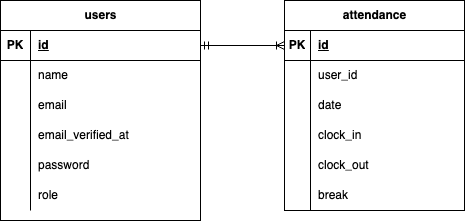

The diagram above was exported from draw.io. Its source (the exported page's mxGraphModel, read from the mxfile embedded in the PNG):
<mxGraphModel dx="556" dy="286" grid="1" gridSize="10" guides="1" tooltips="1" connect="1" arrows="1" fold="1" page="1" pageScale="1" pageWidth="827" pageHeight="1169" math="0" shadow="0">
  <root>
    <mxCell id="0" />
    <mxCell id="1" parent="0" />
    <mxCell id="2" value="users" style="shape=table;startSize=30;container=1;collapsible=1;childLayout=tableLayout;fixedRows=1;rowLines=0;fontStyle=1;align=center;resizeLast=1;html=1;" vertex="1" parent="1">
      <mxGeometry x="40" y="40" width="200" height="220" as="geometry" />
    </mxCell>
    <mxCell id="3" value="" style="shape=tableRow;horizontal=0;startSize=0;swimlaneHead=0;swimlaneBody=0;fillColor=none;collapsible=0;dropTarget=0;points=[[0,0.5],[1,0.5]];portConstraint=eastwest;top=0;left=0;right=0;bottom=1;" vertex="1" parent="2">
      <mxGeometry y="30" width="200" height="30" as="geometry" />
    </mxCell>
    <mxCell id="4" value="PK" style="shape=partialRectangle;connectable=0;fillColor=none;top=0;left=0;bottom=0;right=0;fontStyle=1;overflow=hidden;whiteSpace=wrap;html=1;" vertex="1" parent="3">
      <mxGeometry width="30" height="30" as="geometry">
        <mxRectangle width="30" height="30" as="alternateBounds" />
      </mxGeometry>
    </mxCell>
    <mxCell id="5" value="id&lt;span style=&quot;white-space: pre;&quot;&gt;&#09;&lt;/span&gt;" style="shape=partialRectangle;connectable=0;fillColor=none;top=0;left=0;bottom=0;right=0;align=left;spacingLeft=6;fontStyle=5;overflow=hidden;whiteSpace=wrap;html=1;" vertex="1" parent="3">
      <mxGeometry x="30" width="170" height="30" as="geometry">
        <mxRectangle width="170" height="30" as="alternateBounds" />
      </mxGeometry>
    </mxCell>
    <mxCell id="6" value="" style="shape=tableRow;horizontal=0;startSize=0;swimlaneHead=0;swimlaneBody=0;fillColor=none;collapsible=0;dropTarget=0;points=[[0,0.5],[1,0.5]];portConstraint=eastwest;top=0;left=0;right=0;bottom=0;" vertex="1" parent="2">
      <mxGeometry y="60" width="200" height="30" as="geometry" />
    </mxCell>
    <mxCell id="7" value="" style="shape=partialRectangle;connectable=0;fillColor=none;top=0;left=0;bottom=0;right=0;editable=1;overflow=hidden;whiteSpace=wrap;html=1;" vertex="1" parent="6">
      <mxGeometry width="30" height="30" as="geometry">
        <mxRectangle width="30" height="30" as="alternateBounds" />
      </mxGeometry>
    </mxCell>
    <mxCell id="8" value="name" style="shape=partialRectangle;connectable=0;fillColor=none;top=0;left=0;bottom=0;right=0;align=left;spacingLeft=6;overflow=hidden;whiteSpace=wrap;html=1;" vertex="1" parent="6">
      <mxGeometry x="30" width="170" height="30" as="geometry">
        <mxRectangle width="170" height="30" as="alternateBounds" />
      </mxGeometry>
    </mxCell>
    <mxCell id="9" value="" style="shape=tableRow;horizontal=0;startSize=0;swimlaneHead=0;swimlaneBody=0;fillColor=none;collapsible=0;dropTarget=0;points=[[0,0.5],[1,0.5]];portConstraint=eastwest;top=0;left=0;right=0;bottom=0;" vertex="1" parent="2">
      <mxGeometry y="90" width="200" height="30" as="geometry" />
    </mxCell>
    <mxCell id="10" value="" style="shape=partialRectangle;connectable=0;fillColor=none;top=0;left=0;bottom=0;right=0;editable=1;overflow=hidden;whiteSpace=wrap;html=1;" vertex="1" parent="9">
      <mxGeometry width="30" height="30" as="geometry">
        <mxRectangle width="30" height="30" as="alternateBounds" />
      </mxGeometry>
    </mxCell>
    <mxCell id="11" value="email" style="shape=partialRectangle;connectable=0;fillColor=none;top=0;left=0;bottom=0;right=0;align=left;spacingLeft=6;overflow=hidden;whiteSpace=wrap;html=1;" vertex="1" parent="9">
      <mxGeometry x="30" width="170" height="30" as="geometry">
        <mxRectangle width="170" height="30" as="alternateBounds" />
      </mxGeometry>
    </mxCell>
    <mxCell id="12" value="" style="shape=tableRow;horizontal=0;startSize=0;swimlaneHead=0;swimlaneBody=0;fillColor=none;collapsible=0;dropTarget=0;points=[[0,0.5],[1,0.5]];portConstraint=eastwest;top=0;left=0;right=0;bottom=0;" vertex="1" parent="2">
      <mxGeometry y="120" width="200" height="30" as="geometry" />
    </mxCell>
    <mxCell id="13" value="" style="shape=partialRectangle;connectable=0;fillColor=none;top=0;left=0;bottom=0;right=0;editable=1;overflow=hidden;whiteSpace=wrap;html=1;" vertex="1" parent="12">
      <mxGeometry width="30" height="30" as="geometry">
        <mxRectangle width="30" height="30" as="alternateBounds" />
      </mxGeometry>
    </mxCell>
    <mxCell id="14" value="email_verified_at" style="shape=partialRectangle;connectable=0;fillColor=none;top=0;left=0;bottom=0;right=0;align=left;spacingLeft=6;overflow=hidden;whiteSpace=wrap;html=1;" vertex="1" parent="12">
      <mxGeometry x="30" width="170" height="30" as="geometry">
        <mxRectangle width="170" height="30" as="alternateBounds" />
      </mxGeometry>
    </mxCell>
    <mxCell id="15" style="shape=tableRow;horizontal=0;startSize=0;swimlaneHead=0;swimlaneBody=0;fillColor=none;collapsible=0;dropTarget=0;points=[[0,0.5],[1,0.5]];portConstraint=eastwest;top=0;left=0;right=0;bottom=0;" vertex="1" parent="2">
      <mxGeometry y="150" width="200" height="30" as="geometry" />
    </mxCell>
    <mxCell id="16" style="shape=partialRectangle;connectable=0;fillColor=none;top=0;left=0;bottom=0;right=0;editable=1;overflow=hidden;whiteSpace=wrap;html=1;" vertex="1" parent="15">
      <mxGeometry width="30" height="30" as="geometry">
        <mxRectangle width="30" height="30" as="alternateBounds" />
      </mxGeometry>
    </mxCell>
    <mxCell id="17" value="password" style="shape=partialRectangle;connectable=0;fillColor=none;top=0;left=0;bottom=0;right=0;align=left;spacingLeft=6;overflow=hidden;whiteSpace=wrap;html=1;" vertex="1" parent="15">
      <mxGeometry x="30" width="170" height="30" as="geometry">
        <mxRectangle width="170" height="30" as="alternateBounds" />
      </mxGeometry>
    </mxCell>
    <mxCell id="18" style="shape=tableRow;horizontal=0;startSize=0;swimlaneHead=0;swimlaneBody=0;fillColor=none;collapsible=0;dropTarget=0;points=[[0,0.5],[1,0.5]];portConstraint=eastwest;top=0;left=0;right=0;bottom=0;" vertex="1" parent="2">
      <mxGeometry y="180" width="200" height="30" as="geometry" />
    </mxCell>
    <mxCell id="19" style="shape=partialRectangle;connectable=0;fillColor=none;top=0;left=0;bottom=0;right=0;editable=1;overflow=hidden;whiteSpace=wrap;html=1;" vertex="1" parent="18">
      <mxGeometry width="30" height="30" as="geometry">
        <mxRectangle width="30" height="30" as="alternateBounds" />
      </mxGeometry>
    </mxCell>
    <mxCell id="20" value="role" style="shape=partialRectangle;connectable=0;fillColor=none;top=0;left=0;bottom=0;right=0;align=left;spacingLeft=6;overflow=hidden;whiteSpace=wrap;html=1;" vertex="1" parent="18">
      <mxGeometry x="30" width="170" height="30" as="geometry">
        <mxRectangle width="170" height="30" as="alternateBounds" />
      </mxGeometry>
    </mxCell>
    <mxCell id="24" value="attendance" style="shape=table;startSize=30;container=1;collapsible=1;childLayout=tableLayout;fixedRows=1;rowLines=0;fontStyle=1;align=center;resizeLast=1;html=1;" vertex="1" parent="1">
      <mxGeometry x="324" y="40" width="180" height="210" as="geometry" />
    </mxCell>
    <mxCell id="25" value="" style="shape=tableRow;horizontal=0;startSize=0;swimlaneHead=0;swimlaneBody=0;fillColor=none;collapsible=0;dropTarget=0;points=[[0,0.5],[1,0.5]];portConstraint=eastwest;top=0;left=0;right=0;bottom=1;" vertex="1" parent="24">
      <mxGeometry y="30" width="180" height="30" as="geometry" />
    </mxCell>
    <mxCell id="26" value="PK" style="shape=partialRectangle;connectable=0;fillColor=none;top=0;left=0;bottom=0;right=0;fontStyle=1;overflow=hidden;whiteSpace=wrap;html=1;" vertex="1" parent="25">
      <mxGeometry width="26" height="30" as="geometry">
        <mxRectangle width="26" height="30" as="alternateBounds" />
      </mxGeometry>
    </mxCell>
    <mxCell id="27" value="id" style="shape=partialRectangle;connectable=0;fillColor=none;top=0;left=0;bottom=0;right=0;align=left;spacingLeft=6;fontStyle=5;overflow=hidden;whiteSpace=wrap;html=1;" vertex="1" parent="25">
      <mxGeometry x="26" width="154" height="30" as="geometry">
        <mxRectangle width="154" height="30" as="alternateBounds" />
      </mxGeometry>
    </mxCell>
    <mxCell id="28" value="" style="shape=tableRow;horizontal=0;startSize=0;swimlaneHead=0;swimlaneBody=0;fillColor=none;collapsible=0;dropTarget=0;points=[[0,0.5],[1,0.5]];portConstraint=eastwest;top=0;left=0;right=0;bottom=0;" vertex="1" parent="24">
      <mxGeometry y="60" width="180" height="30" as="geometry" />
    </mxCell>
    <mxCell id="29" value="" style="shape=partialRectangle;connectable=0;fillColor=none;top=0;left=0;bottom=0;right=0;editable=1;overflow=hidden;whiteSpace=wrap;html=1;" vertex="1" parent="28">
      <mxGeometry width="26" height="30" as="geometry">
        <mxRectangle width="26" height="30" as="alternateBounds" />
      </mxGeometry>
    </mxCell>
    <mxCell id="30" value="user_id" style="shape=partialRectangle;connectable=0;fillColor=none;top=0;left=0;bottom=0;right=0;align=left;spacingLeft=6;overflow=hidden;whiteSpace=wrap;html=1;" vertex="1" parent="28">
      <mxGeometry x="26" width="154" height="30" as="geometry">
        <mxRectangle width="154" height="30" as="alternateBounds" />
      </mxGeometry>
    </mxCell>
    <mxCell id="31" value="" style="shape=tableRow;horizontal=0;startSize=0;swimlaneHead=0;swimlaneBody=0;fillColor=none;collapsible=0;dropTarget=0;points=[[0,0.5],[1,0.5]];portConstraint=eastwest;top=0;left=0;right=0;bottom=0;" vertex="1" parent="24">
      <mxGeometry y="90" width="180" height="30" as="geometry" />
    </mxCell>
    <mxCell id="32" value="" style="shape=partialRectangle;connectable=0;fillColor=none;top=0;left=0;bottom=0;right=0;editable=1;overflow=hidden;whiteSpace=wrap;html=1;" vertex="1" parent="31">
      <mxGeometry width="26" height="30" as="geometry">
        <mxRectangle width="26" height="30" as="alternateBounds" />
      </mxGeometry>
    </mxCell>
    <mxCell id="33" value="date" style="shape=partialRectangle;connectable=0;fillColor=none;top=0;left=0;bottom=0;right=0;align=left;spacingLeft=6;overflow=hidden;whiteSpace=wrap;html=1;" vertex="1" parent="31">
      <mxGeometry x="26" width="154" height="30" as="geometry">
        <mxRectangle width="154" height="30" as="alternateBounds" />
      </mxGeometry>
    </mxCell>
    <mxCell id="34" value="" style="shape=tableRow;horizontal=0;startSize=0;swimlaneHead=0;swimlaneBody=0;fillColor=none;collapsible=0;dropTarget=0;points=[[0,0.5],[1,0.5]];portConstraint=eastwest;top=0;left=0;right=0;bottom=0;" vertex="1" parent="24">
      <mxGeometry y="120" width="180" height="30" as="geometry" />
    </mxCell>
    <mxCell id="35" value="" style="shape=partialRectangle;connectable=0;fillColor=none;top=0;left=0;bottom=0;right=0;editable=1;overflow=hidden;whiteSpace=wrap;html=1;" vertex="1" parent="34">
      <mxGeometry width="26" height="30" as="geometry">
        <mxRectangle width="26" height="30" as="alternateBounds" />
      </mxGeometry>
    </mxCell>
    <mxCell id="36" value="clock_in" style="shape=partialRectangle;connectable=0;fillColor=none;top=0;left=0;bottom=0;right=0;align=left;spacingLeft=6;overflow=hidden;whiteSpace=wrap;html=1;" vertex="1" parent="34">
      <mxGeometry x="26" width="154" height="30" as="geometry">
        <mxRectangle width="154" height="30" as="alternateBounds" />
      </mxGeometry>
    </mxCell>
    <mxCell id="37" style="shape=tableRow;horizontal=0;startSize=0;swimlaneHead=0;swimlaneBody=0;fillColor=none;collapsible=0;dropTarget=0;points=[[0,0.5],[1,0.5]];portConstraint=eastwest;top=0;left=0;right=0;bottom=0;" vertex="1" parent="24">
      <mxGeometry y="150" width="180" height="30" as="geometry" />
    </mxCell>
    <mxCell id="38" style="shape=partialRectangle;connectable=0;fillColor=none;top=0;left=0;bottom=0;right=0;editable=1;overflow=hidden;whiteSpace=wrap;html=1;" vertex="1" parent="37">
      <mxGeometry width="26" height="30" as="geometry">
        <mxRectangle width="26" height="30" as="alternateBounds" />
      </mxGeometry>
    </mxCell>
    <mxCell id="39" value="clock_out" style="shape=partialRectangle;connectable=0;fillColor=none;top=0;left=0;bottom=0;right=0;align=left;spacingLeft=6;overflow=hidden;whiteSpace=wrap;html=1;" vertex="1" parent="37">
      <mxGeometry x="26" width="154" height="30" as="geometry">
        <mxRectangle width="154" height="30" as="alternateBounds" />
      </mxGeometry>
    </mxCell>
    <mxCell id="145" style="shape=tableRow;horizontal=0;startSize=0;swimlaneHead=0;swimlaneBody=0;fillColor=none;collapsible=0;dropTarget=0;points=[[0,0.5],[1,0.5]];portConstraint=eastwest;top=0;left=0;right=0;bottom=0;" vertex="1" parent="24">
      <mxGeometry y="180" width="180" height="30" as="geometry" />
    </mxCell>
    <mxCell id="146" style="shape=partialRectangle;connectable=0;fillColor=none;top=0;left=0;bottom=0;right=0;editable=1;overflow=hidden;whiteSpace=wrap;html=1;" vertex="1" parent="145">
      <mxGeometry width="26" height="30" as="geometry">
        <mxRectangle width="26" height="30" as="alternateBounds" />
      </mxGeometry>
    </mxCell>
    <mxCell id="147" value="break" style="shape=partialRectangle;connectable=0;fillColor=none;top=0;left=0;bottom=0;right=0;align=left;spacingLeft=6;overflow=hidden;whiteSpace=wrap;html=1;" vertex="1" parent="145">
      <mxGeometry x="26" width="154" height="30" as="geometry">
        <mxRectangle width="154" height="30" as="alternateBounds" />
      </mxGeometry>
    </mxCell>
    <mxCell id="148" style="html=1;exitX=1;exitY=0.5;exitDx=0;exitDy=0;entryX=0;entryY=0.5;entryDx=0;entryDy=0;startArrow=ERmandOne;startFill=0;endArrow=ERoneToMany;endFill=0;" edge="1" parent="1" source="3" target="25">
      <mxGeometry relative="1" as="geometry" />
    </mxCell>
  </root>
</mxGraphModel>